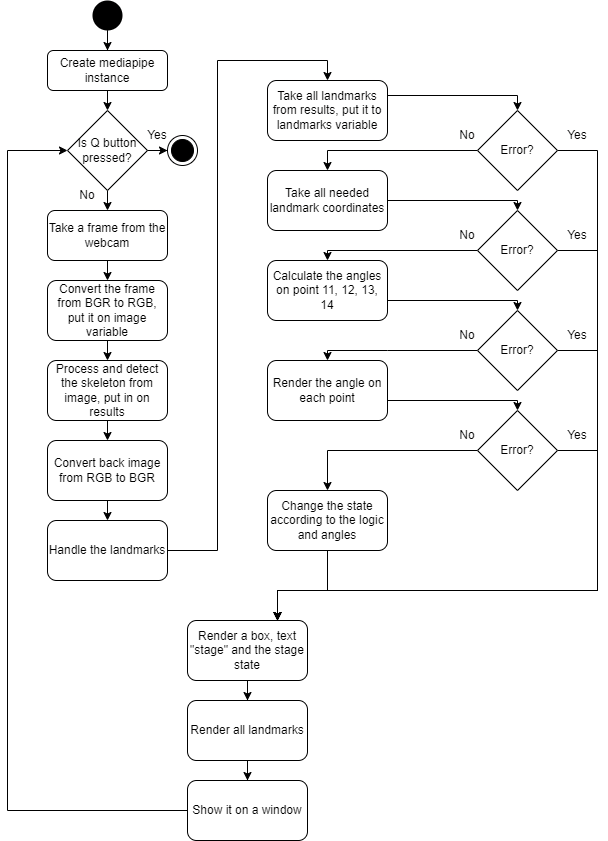

The diagram above was exported from draw.io. Its source (the exported page's mxGraphModel, read from the mxfile embedded in the PNG):
<mxGraphModel dx="1440" dy="697" grid="1" gridSize="10" guides="1" tooltips="1" connect="1" arrows="1" fold="1" page="1" pageScale="1" pageWidth="827" pageHeight="1169" math="0" shadow="0">
  <root>
    <mxCell id="WIyWlLk6GJQsqaUBKTNV-0" />
    <mxCell id="WIyWlLk6GJQsqaUBKTNV-1" parent="WIyWlLk6GJQsqaUBKTNV-0" />
    <mxCell id="O9Po286Hpk7suU9bKXF9-7" style="edgeStyle=orthogonalEdgeStyle;rounded=0;orthogonalLoop=1;jettySize=auto;html=1;exitX=0.5;exitY=1;exitDx=0;exitDy=0;entryX=0.5;entryY=0;entryDx=0;entryDy=0;" edge="1" parent="WIyWlLk6GJQsqaUBKTNV-1" source="WIyWlLk6GJQsqaUBKTNV-3" target="O9Po286Hpk7suU9bKXF9-1">
      <mxGeometry relative="1" as="geometry" />
    </mxCell>
    <mxCell id="WIyWlLk6GJQsqaUBKTNV-3" value="Create mediapipe instance" style="rounded=1;whiteSpace=wrap;html=1;fontSize=12;glass=0;strokeWidth=1;shadow=0;" parent="WIyWlLk6GJQsqaUBKTNV-1" vertex="1">
      <mxGeometry x="-260" y="50" width="120" height="40" as="geometry" />
    </mxCell>
    <mxCell id="O9Po286Hpk7suU9bKXF9-6" style="edgeStyle=orthogonalEdgeStyle;rounded=0;orthogonalLoop=1;jettySize=auto;html=1;exitX=0.5;exitY=1;exitDx=0;exitDy=0;entryX=0.5;entryY=0;entryDx=0;entryDy=0;" edge="1" parent="WIyWlLk6GJQsqaUBKTNV-1" source="O9Po286Hpk7suU9bKXF9-1" target="O9Po286Hpk7suU9bKXF9-2">
      <mxGeometry relative="1" as="geometry" />
    </mxCell>
    <mxCell id="O9Po286Hpk7suU9bKXF9-48" style="edgeStyle=orthogonalEdgeStyle;rounded=0;orthogonalLoop=1;jettySize=auto;html=1;entryX=0;entryY=0.5;entryDx=0;entryDy=0;" edge="1" parent="WIyWlLk6GJQsqaUBKTNV-1" source="O9Po286Hpk7suU9bKXF9-1" target="O9Po286Hpk7suU9bKXF9-47">
      <mxGeometry relative="1" as="geometry" />
    </mxCell>
    <mxCell id="O9Po286Hpk7suU9bKXF9-1" value="Is Q button pressed?" style="rhombus;whiteSpace=wrap;html=1;" vertex="1" parent="WIyWlLk6GJQsqaUBKTNV-1">
      <mxGeometry x="-240" y="110" width="80" height="80" as="geometry" />
    </mxCell>
    <mxCell id="O9Po286Hpk7suU9bKXF9-8" style="edgeStyle=orthogonalEdgeStyle;rounded=0;orthogonalLoop=1;jettySize=auto;html=1;exitX=0.5;exitY=1;exitDx=0;exitDy=0;entryX=0.5;entryY=0;entryDx=0;entryDy=0;" edge="1" parent="WIyWlLk6GJQsqaUBKTNV-1" source="O9Po286Hpk7suU9bKXF9-2" target="O9Po286Hpk7suU9bKXF9-3">
      <mxGeometry relative="1" as="geometry" />
    </mxCell>
    <mxCell id="O9Po286Hpk7suU9bKXF9-2" value="Take a frame from the webcam" style="rounded=1;whiteSpace=wrap;html=1;" vertex="1" parent="WIyWlLk6GJQsqaUBKTNV-1">
      <mxGeometry x="-260" y="210" width="120" height="50" as="geometry" />
    </mxCell>
    <mxCell id="O9Po286Hpk7suU9bKXF9-9" style="edgeStyle=orthogonalEdgeStyle;rounded=0;orthogonalLoop=1;jettySize=auto;html=1;exitX=0.5;exitY=1;exitDx=0;exitDy=0;entryX=0.5;entryY=0;entryDx=0;entryDy=0;" edge="1" parent="WIyWlLk6GJQsqaUBKTNV-1" source="O9Po286Hpk7suU9bKXF9-3" target="O9Po286Hpk7suU9bKXF9-4">
      <mxGeometry relative="1" as="geometry" />
    </mxCell>
    <mxCell id="O9Po286Hpk7suU9bKXF9-3" value="Convert the frame from BGR to RGB, put it on image variable" style="rounded=1;whiteSpace=wrap;html=1;" vertex="1" parent="WIyWlLk6GJQsqaUBKTNV-1">
      <mxGeometry x="-260" y="280" width="120" height="60" as="geometry" />
    </mxCell>
    <mxCell id="O9Po286Hpk7suU9bKXF9-10" style="edgeStyle=orthogonalEdgeStyle;rounded=0;orthogonalLoop=1;jettySize=auto;html=1;exitX=0.5;exitY=1;exitDx=0;exitDy=0;entryX=0.5;entryY=0;entryDx=0;entryDy=0;" edge="1" parent="WIyWlLk6GJQsqaUBKTNV-1" source="O9Po286Hpk7suU9bKXF9-4" target="O9Po286Hpk7suU9bKXF9-5">
      <mxGeometry relative="1" as="geometry" />
    </mxCell>
    <mxCell id="O9Po286Hpk7suU9bKXF9-4" value="Process and detect the skeleton from image, put in on results" style="rounded=1;whiteSpace=wrap;html=1;" vertex="1" parent="WIyWlLk6GJQsqaUBKTNV-1">
      <mxGeometry x="-260" y="360" width="120" height="60" as="geometry" />
    </mxCell>
    <mxCell id="O9Po286Hpk7suU9bKXF9-12" style="edgeStyle=orthogonalEdgeStyle;rounded=0;orthogonalLoop=1;jettySize=auto;html=1;exitX=0.5;exitY=1;exitDx=0;exitDy=0;entryX=0.5;entryY=0;entryDx=0;entryDy=0;" edge="1" parent="WIyWlLk6GJQsqaUBKTNV-1" source="O9Po286Hpk7suU9bKXF9-5" target="O9Po286Hpk7suU9bKXF9-11">
      <mxGeometry relative="1" as="geometry" />
    </mxCell>
    <mxCell id="O9Po286Hpk7suU9bKXF9-5" value="Convert back image from RGB to BGR" style="rounded=1;whiteSpace=wrap;html=1;" vertex="1" parent="WIyWlLk6GJQsqaUBKTNV-1">
      <mxGeometry x="-260" y="440" width="120" height="60" as="geometry" />
    </mxCell>
    <mxCell id="O9Po286Hpk7suU9bKXF9-38" style="edgeStyle=orthogonalEdgeStyle;rounded=0;orthogonalLoop=1;jettySize=auto;html=1;entryX=0.5;entryY=0;entryDx=0;entryDy=0;" edge="1" parent="WIyWlLk6GJQsqaUBKTNV-1" source="O9Po286Hpk7suU9bKXF9-11" target="O9Po286Hpk7suU9bKXF9-13">
      <mxGeometry relative="1" as="geometry" />
    </mxCell>
    <mxCell id="O9Po286Hpk7suU9bKXF9-11" value="Handle the landmarks" style="rounded=1;whiteSpace=wrap;html=1;" vertex="1" parent="WIyWlLk6GJQsqaUBKTNV-1">
      <mxGeometry x="-260" y="520" width="120" height="60" as="geometry" />
    </mxCell>
    <mxCell id="O9Po286Hpk7suU9bKXF9-23" style="edgeStyle=orthogonalEdgeStyle;rounded=0;orthogonalLoop=1;jettySize=auto;html=1;exitX=1;exitY=0.25;exitDx=0;exitDy=0;entryX=0.5;entryY=0;entryDx=0;entryDy=0;" edge="1" parent="WIyWlLk6GJQsqaUBKTNV-1" source="O9Po286Hpk7suU9bKXF9-13" target="O9Po286Hpk7suU9bKXF9-18">
      <mxGeometry relative="1" as="geometry">
        <Array as="points">
          <mxPoint x="210" y="95" />
        </Array>
      </mxGeometry>
    </mxCell>
    <mxCell id="O9Po286Hpk7suU9bKXF9-13" value="Take all landmarks from results, put it to landmarks variable" style="rounded=1;whiteSpace=wrap;html=1;" vertex="1" parent="WIyWlLk6GJQsqaUBKTNV-1">
      <mxGeometry x="-40" y="80" width="120" height="60" as="geometry" />
    </mxCell>
    <mxCell id="O9Po286Hpk7suU9bKXF9-24" style="edgeStyle=orthogonalEdgeStyle;rounded=0;orthogonalLoop=1;jettySize=auto;html=1;exitX=1;exitY=0.25;exitDx=0;exitDy=0;entryX=0.5;entryY=0;entryDx=0;entryDy=0;" edge="1" parent="WIyWlLk6GJQsqaUBKTNV-1" source="O9Po286Hpk7suU9bKXF9-14" target="O9Po286Hpk7suU9bKXF9-19">
      <mxGeometry relative="1" as="geometry">
        <Array as="points">
          <mxPoint x="80" y="200" />
          <mxPoint x="210" y="200" />
        </Array>
      </mxGeometry>
    </mxCell>
    <mxCell id="O9Po286Hpk7suU9bKXF9-14" value="Take all needed landmark coordinates" style="rounded=1;whiteSpace=wrap;html=1;" vertex="1" parent="WIyWlLk6GJQsqaUBKTNV-1">
      <mxGeometry x="-40" y="170" width="120" height="60" as="geometry" />
    </mxCell>
    <mxCell id="O9Po286Hpk7suU9bKXF9-27" style="edgeStyle=orthogonalEdgeStyle;rounded=0;orthogonalLoop=1;jettySize=auto;html=1;exitX=1;exitY=0.5;exitDx=0;exitDy=0;entryX=0.5;entryY=0;entryDx=0;entryDy=0;" edge="1" parent="WIyWlLk6GJQsqaUBKTNV-1" source="O9Po286Hpk7suU9bKXF9-15" target="O9Po286Hpk7suU9bKXF9-20">
      <mxGeometry relative="1" as="geometry">
        <Array as="points">
          <mxPoint x="80" y="300" />
          <mxPoint x="210" y="300" />
        </Array>
      </mxGeometry>
    </mxCell>
    <mxCell id="O9Po286Hpk7suU9bKXF9-15" value="Calculate the angles on point 11, 12, 13, 14" style="rounded=1;whiteSpace=wrap;html=1;" vertex="1" parent="WIyWlLk6GJQsqaUBKTNV-1">
      <mxGeometry x="-40" y="260" width="120" height="60" as="geometry" />
    </mxCell>
    <mxCell id="O9Po286Hpk7suU9bKXF9-29" style="edgeStyle=orthogonalEdgeStyle;rounded=0;orthogonalLoop=1;jettySize=auto;html=1;exitX=1;exitY=0.75;exitDx=0;exitDy=0;entryX=0.5;entryY=0;entryDx=0;entryDy=0;" edge="1" parent="WIyWlLk6GJQsqaUBKTNV-1" source="O9Po286Hpk7suU9bKXF9-16" target="O9Po286Hpk7suU9bKXF9-21">
      <mxGeometry relative="1" as="geometry">
        <Array as="points">
          <mxPoint x="80" y="400" />
          <mxPoint x="210" y="400" />
        </Array>
      </mxGeometry>
    </mxCell>
    <mxCell id="O9Po286Hpk7suU9bKXF9-16" value="Render the angle on each point" style="rounded=1;whiteSpace=wrap;html=1;" vertex="1" parent="WIyWlLk6GJQsqaUBKTNV-1">
      <mxGeometry x="-40" y="360" width="120" height="60" as="geometry" />
    </mxCell>
    <mxCell id="O9Po286Hpk7suU9bKXF9-43" style="edgeStyle=orthogonalEdgeStyle;rounded=0;orthogonalLoop=1;jettySize=auto;html=1;entryX=0.75;entryY=0;entryDx=0;entryDy=0;" edge="1" parent="WIyWlLk6GJQsqaUBKTNV-1" source="O9Po286Hpk7suU9bKXF9-17" target="O9Po286Hpk7suU9bKXF9-32">
      <mxGeometry relative="1" as="geometry">
        <Array as="points">
          <mxPoint x="20" y="590" />
          <mxPoint x="-30" y="590" />
        </Array>
      </mxGeometry>
    </mxCell>
    <mxCell id="O9Po286Hpk7suU9bKXF9-17" value="Change the state according to the logic and angles" style="rounded=1;whiteSpace=wrap;html=1;" vertex="1" parent="WIyWlLk6GJQsqaUBKTNV-1">
      <mxGeometry x="-40" y="490" width="120" height="60" as="geometry" />
    </mxCell>
    <mxCell id="O9Po286Hpk7suU9bKXF9-25" style="edgeStyle=orthogonalEdgeStyle;rounded=0;orthogonalLoop=1;jettySize=auto;html=1;entryX=0.5;entryY=0;entryDx=0;entryDy=0;" edge="1" parent="WIyWlLk6GJQsqaUBKTNV-1" source="O9Po286Hpk7suU9bKXF9-18" target="O9Po286Hpk7suU9bKXF9-14">
      <mxGeometry relative="1" as="geometry" />
    </mxCell>
    <mxCell id="O9Po286Hpk7suU9bKXF9-39" style="edgeStyle=orthogonalEdgeStyle;rounded=0;orthogonalLoop=1;jettySize=auto;html=1;entryX=0.75;entryY=0;entryDx=0;entryDy=0;" edge="1" parent="WIyWlLk6GJQsqaUBKTNV-1" source="O9Po286Hpk7suU9bKXF9-18" target="O9Po286Hpk7suU9bKXF9-32">
      <mxGeometry relative="1" as="geometry">
        <Array as="points">
          <mxPoint x="290" y="150" />
          <mxPoint x="290" y="590" />
          <mxPoint x="-30" y="590" />
        </Array>
      </mxGeometry>
    </mxCell>
    <mxCell id="O9Po286Hpk7suU9bKXF9-18" value="Error?" style="rhombus;whiteSpace=wrap;html=1;" vertex="1" parent="WIyWlLk6GJQsqaUBKTNV-1">
      <mxGeometry x="170" y="110" width="80" height="80" as="geometry" />
    </mxCell>
    <mxCell id="O9Po286Hpk7suU9bKXF9-26" style="edgeStyle=orthogonalEdgeStyle;rounded=0;orthogonalLoop=1;jettySize=auto;html=1;exitX=0;exitY=0.5;exitDx=0;exitDy=0;entryX=0.5;entryY=0;entryDx=0;entryDy=0;" edge="1" parent="WIyWlLk6GJQsqaUBKTNV-1" source="O9Po286Hpk7suU9bKXF9-19" target="O9Po286Hpk7suU9bKXF9-15">
      <mxGeometry relative="1" as="geometry">
        <Array as="points">
          <mxPoint x="20" y="250" />
        </Array>
      </mxGeometry>
    </mxCell>
    <mxCell id="O9Po286Hpk7suU9bKXF9-40" style="edgeStyle=orthogonalEdgeStyle;rounded=0;orthogonalLoop=1;jettySize=auto;html=1;entryX=0.75;entryY=0;entryDx=0;entryDy=0;" edge="1" parent="WIyWlLk6GJQsqaUBKTNV-1" source="O9Po286Hpk7suU9bKXF9-19" target="O9Po286Hpk7suU9bKXF9-32">
      <mxGeometry relative="1" as="geometry">
        <Array as="points">
          <mxPoint x="290" y="250" />
          <mxPoint x="290" y="590" />
          <mxPoint x="-30" y="590" />
        </Array>
      </mxGeometry>
    </mxCell>
    <mxCell id="O9Po286Hpk7suU9bKXF9-19" value="Error?" style="rhombus;whiteSpace=wrap;html=1;" vertex="1" parent="WIyWlLk6GJQsqaUBKTNV-1">
      <mxGeometry x="170" y="210" width="80" height="80" as="geometry" />
    </mxCell>
    <mxCell id="O9Po286Hpk7suU9bKXF9-28" style="edgeStyle=orthogonalEdgeStyle;rounded=0;orthogonalLoop=1;jettySize=auto;html=1;entryX=0.5;entryY=0;entryDx=0;entryDy=0;" edge="1" parent="WIyWlLk6GJQsqaUBKTNV-1" source="O9Po286Hpk7suU9bKXF9-20" target="O9Po286Hpk7suU9bKXF9-16">
      <mxGeometry relative="1" as="geometry">
        <Array as="points">
          <mxPoint x="80" y="350" />
          <mxPoint x="80" y="350" />
        </Array>
      </mxGeometry>
    </mxCell>
    <mxCell id="O9Po286Hpk7suU9bKXF9-41" style="edgeStyle=orthogonalEdgeStyle;rounded=0;orthogonalLoop=1;jettySize=auto;html=1;entryX=0.75;entryY=0;entryDx=0;entryDy=0;" edge="1" parent="WIyWlLk6GJQsqaUBKTNV-1" source="O9Po286Hpk7suU9bKXF9-20" target="O9Po286Hpk7suU9bKXF9-32">
      <mxGeometry relative="1" as="geometry">
        <Array as="points">
          <mxPoint x="290" y="350" />
          <mxPoint x="290" y="590" />
          <mxPoint x="-30" y="590" />
        </Array>
      </mxGeometry>
    </mxCell>
    <mxCell id="O9Po286Hpk7suU9bKXF9-20" value="Error?" style="rhombus;whiteSpace=wrap;html=1;" vertex="1" parent="WIyWlLk6GJQsqaUBKTNV-1">
      <mxGeometry x="170" y="310" width="80" height="80" as="geometry" />
    </mxCell>
    <mxCell id="O9Po286Hpk7suU9bKXF9-30" style="edgeStyle=orthogonalEdgeStyle;rounded=0;orthogonalLoop=1;jettySize=auto;html=1;entryX=0.5;entryY=0;entryDx=0;entryDy=0;" edge="1" parent="WIyWlLk6GJQsqaUBKTNV-1" source="O9Po286Hpk7suU9bKXF9-21" target="O9Po286Hpk7suU9bKXF9-17">
      <mxGeometry relative="1" as="geometry" />
    </mxCell>
    <mxCell id="O9Po286Hpk7suU9bKXF9-42" style="edgeStyle=orthogonalEdgeStyle;rounded=0;orthogonalLoop=1;jettySize=auto;html=1;entryX=0.75;entryY=0;entryDx=0;entryDy=0;" edge="1" parent="WIyWlLk6GJQsqaUBKTNV-1" source="O9Po286Hpk7suU9bKXF9-21" target="O9Po286Hpk7suU9bKXF9-32">
      <mxGeometry relative="1" as="geometry">
        <Array as="points">
          <mxPoint x="290" y="450" />
          <mxPoint x="290" y="590" />
          <mxPoint x="-30" y="590" />
        </Array>
      </mxGeometry>
    </mxCell>
    <mxCell id="O9Po286Hpk7suU9bKXF9-21" value="Error?" style="rhombus;whiteSpace=wrap;html=1;" vertex="1" parent="WIyWlLk6GJQsqaUBKTNV-1">
      <mxGeometry x="170" y="410" width="80" height="80" as="geometry" />
    </mxCell>
    <mxCell id="O9Po286Hpk7suU9bKXF9-44" style="edgeStyle=orthogonalEdgeStyle;rounded=0;orthogonalLoop=1;jettySize=auto;html=1;entryX=0.5;entryY=0;entryDx=0;entryDy=0;" edge="1" parent="WIyWlLk6GJQsqaUBKTNV-1" source="O9Po286Hpk7suU9bKXF9-32" target="O9Po286Hpk7suU9bKXF9-33">
      <mxGeometry relative="1" as="geometry" />
    </mxCell>
    <mxCell id="O9Po286Hpk7suU9bKXF9-32" value="Render a box, text &quot;stage&quot; and the stage state" style="rounded=1;whiteSpace=wrap;html=1;" vertex="1" parent="WIyWlLk6GJQsqaUBKTNV-1">
      <mxGeometry x="-120" y="620" width="120" height="60" as="geometry" />
    </mxCell>
    <mxCell id="O9Po286Hpk7suU9bKXF9-45" style="edgeStyle=orthogonalEdgeStyle;rounded=0;orthogonalLoop=1;jettySize=auto;html=1;entryX=0.5;entryY=0;entryDx=0;entryDy=0;" edge="1" parent="WIyWlLk6GJQsqaUBKTNV-1" source="O9Po286Hpk7suU9bKXF9-33" target="O9Po286Hpk7suU9bKXF9-34">
      <mxGeometry relative="1" as="geometry" />
    </mxCell>
    <mxCell id="O9Po286Hpk7suU9bKXF9-33" value="Render all landmarks" style="rounded=1;whiteSpace=wrap;html=1;" vertex="1" parent="WIyWlLk6GJQsqaUBKTNV-1">
      <mxGeometry x="-120" y="700" width="120" height="60" as="geometry" />
    </mxCell>
    <mxCell id="O9Po286Hpk7suU9bKXF9-46" style="edgeStyle=orthogonalEdgeStyle;rounded=0;orthogonalLoop=1;jettySize=auto;html=1;entryX=0;entryY=0.5;entryDx=0;entryDy=0;" edge="1" parent="WIyWlLk6GJQsqaUBKTNV-1" source="O9Po286Hpk7suU9bKXF9-34" target="O9Po286Hpk7suU9bKXF9-1">
      <mxGeometry relative="1" as="geometry">
        <Array as="points">
          <mxPoint x="-300" y="810" />
          <mxPoint x="-300" y="150" />
        </Array>
      </mxGeometry>
    </mxCell>
    <mxCell id="O9Po286Hpk7suU9bKXF9-34" value="Show it on a window" style="rounded=1;whiteSpace=wrap;html=1;" vertex="1" parent="WIyWlLk6GJQsqaUBKTNV-1">
      <mxGeometry x="-120" y="780" width="120" height="60" as="geometry" />
    </mxCell>
    <mxCell id="O9Po286Hpk7suU9bKXF9-37" style="edgeStyle=orthogonalEdgeStyle;rounded=0;orthogonalLoop=1;jettySize=auto;html=1;entryX=0.5;entryY=0;entryDx=0;entryDy=0;" edge="1" parent="WIyWlLk6GJQsqaUBKTNV-1" source="O9Po286Hpk7suU9bKXF9-36" target="WIyWlLk6GJQsqaUBKTNV-3">
      <mxGeometry relative="1" as="geometry" />
    </mxCell>
    <mxCell id="O9Po286Hpk7suU9bKXF9-36" value="" style="ellipse;fillColor=#000000;strokeColor=none;" vertex="1" parent="WIyWlLk6GJQsqaUBKTNV-1">
      <mxGeometry x="-215" width="30" height="30" as="geometry" />
    </mxCell>
    <mxCell id="O9Po286Hpk7suU9bKXF9-47" value="" style="ellipse;html=1;shape=endState;fillColor=#000000;strokeColor=#000000;" vertex="1" parent="WIyWlLk6GJQsqaUBKTNV-1">
      <mxGeometry x="-140" y="135" width="30" height="30" as="geometry" />
    </mxCell>
    <mxCell id="O9Po286Hpk7suU9bKXF9-49" value="No" style="text;html=1;strokeColor=none;fillColor=none;align=center;verticalAlign=middle;whiteSpace=wrap;rounded=0;" vertex="1" parent="WIyWlLk6GJQsqaUBKTNV-1">
      <mxGeometry x="130" y="120" width="60" height="30" as="geometry" />
    </mxCell>
    <mxCell id="O9Po286Hpk7suU9bKXF9-50" value="No" style="text;html=1;strokeColor=none;fillColor=none;align=center;verticalAlign=middle;whiteSpace=wrap;rounded=0;" vertex="1" parent="WIyWlLk6GJQsqaUBKTNV-1">
      <mxGeometry x="130" y="220" width="60" height="30" as="geometry" />
    </mxCell>
    <mxCell id="O9Po286Hpk7suU9bKXF9-51" value="No" style="text;html=1;strokeColor=none;fillColor=none;align=center;verticalAlign=middle;whiteSpace=wrap;rounded=0;" vertex="1" parent="WIyWlLk6GJQsqaUBKTNV-1">
      <mxGeometry x="130" y="320" width="60" height="30" as="geometry" />
    </mxCell>
    <mxCell id="O9Po286Hpk7suU9bKXF9-52" value="No" style="text;html=1;strokeColor=none;fillColor=none;align=center;verticalAlign=middle;whiteSpace=wrap;rounded=0;" vertex="1" parent="WIyWlLk6GJQsqaUBKTNV-1">
      <mxGeometry x="130" y="420" width="60" height="30" as="geometry" />
    </mxCell>
    <mxCell id="O9Po286Hpk7suU9bKXF9-53" value="Yes" style="text;html=1;strokeColor=none;fillColor=none;align=center;verticalAlign=middle;whiteSpace=wrap;rounded=0;" vertex="1" parent="WIyWlLk6GJQsqaUBKTNV-1">
      <mxGeometry x="240" y="120" width="60" height="30" as="geometry" />
    </mxCell>
    <mxCell id="O9Po286Hpk7suU9bKXF9-54" value="Yes" style="text;html=1;strokeColor=none;fillColor=none;align=center;verticalAlign=middle;whiteSpace=wrap;rounded=0;" vertex="1" parent="WIyWlLk6GJQsqaUBKTNV-1">
      <mxGeometry x="240" y="220" width="60" height="30" as="geometry" />
    </mxCell>
    <mxCell id="O9Po286Hpk7suU9bKXF9-55" value="Yes" style="text;html=1;strokeColor=none;fillColor=none;align=center;verticalAlign=middle;whiteSpace=wrap;rounded=0;" vertex="1" parent="WIyWlLk6GJQsqaUBKTNV-1">
      <mxGeometry x="240" y="320" width="60" height="30" as="geometry" />
    </mxCell>
    <mxCell id="O9Po286Hpk7suU9bKXF9-56" value="Yes" style="text;html=1;strokeColor=none;fillColor=none;align=center;verticalAlign=middle;whiteSpace=wrap;rounded=0;" vertex="1" parent="WIyWlLk6GJQsqaUBKTNV-1">
      <mxGeometry x="240" y="420" width="60" height="30" as="geometry" />
    </mxCell>
    <mxCell id="O9Po286Hpk7suU9bKXF9-57" value="Yes" style="text;html=1;strokeColor=none;fillColor=none;align=center;verticalAlign=middle;whiteSpace=wrap;rounded=0;" vertex="1" parent="WIyWlLk6GJQsqaUBKTNV-1">
      <mxGeometry x="-180" y="120" width="60" height="30" as="geometry" />
    </mxCell>
    <mxCell id="O9Po286Hpk7suU9bKXF9-58" value="No" style="text;html=1;strokeColor=none;fillColor=none;align=center;verticalAlign=middle;whiteSpace=wrap;rounded=0;" vertex="1" parent="WIyWlLk6GJQsqaUBKTNV-1">
      <mxGeometry x="-250" y="180" width="60" height="30" as="geometry" />
    </mxCell>
  </root>
</mxGraphModel>